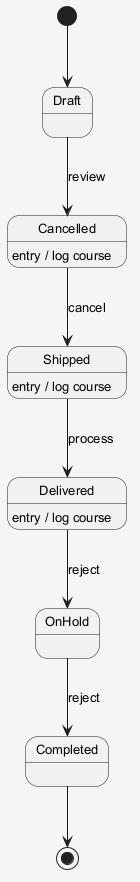

The diagram above was rendered by PlantUML. Its source (embedded in the PNG):
@startuml
skinparam shadowing false
skinparam backgroundColor #F5F5F5
skinparam defaultFontSize 13
[*] --> Draft
Draft --> Cancelled : review
Cancelled --> Shipped : cancel
Cancelled : entry / log course
Shipped --> Delivered : process
Shipped : entry / log course
Delivered --> OnHold : reject
Delivered : entry / log course
OnHold --> Completed : reject
Completed --> [*]
@enduml